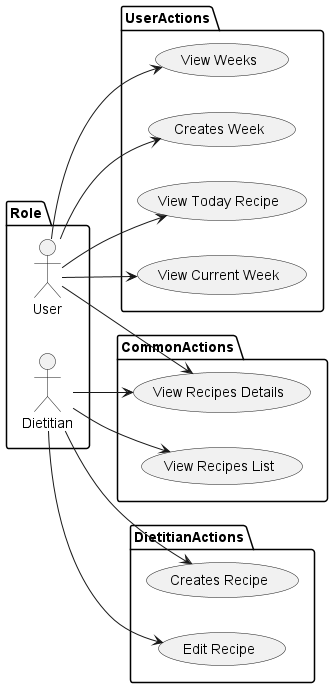

The diagram above was rendered by PlantUML. Its source (embedded in the PNG):
@startuml
'https://plantuml.com/use-case-diagram


left to right direction

package Role{
    actor User as U
    actor Dietitian as D
}

package UserActions{
    usecase "View Weeks" as VW
    usecase "Creates Week" as CW
    usecase "View Today Recipe" as VTR
    usecase "View Current Week" as VCW
}

package CommonActions{
    usecase "View Recipes Details" as VRD
    usecase "View Recipes List" as VRL
}

package DietitianActions{
    usecase "Creates Recipe" as CR
    usecase "Edit Recipe" as ER
}

D --> (CR)
D --> (ER)
D --> (VRL)
D --> (VRD)

U --> (VRD)
U --> (VW)
U --> (CW)
U --> (VTR)
U --> (VCW)



@enduml